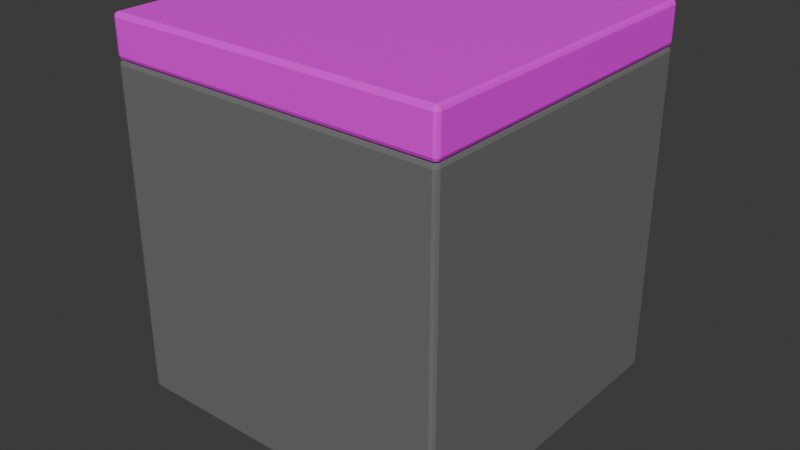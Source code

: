 # Source: truck_counter_small.blend  (saved by Blender 4.1.24; exported with 4.5.12 LTS)
import bpy
from mathutils import Matrix  # noqa: F401  (used for matrix-valued properties, if any)

bpy.ops.wm.read_factory_settings(use_empty=True)
scene = bpy.context.scene
scene.name = 'Scene'

# ---- collections
col_collection = bpy.data.collections.new('Collection'); scene.collection.children.link(col_collection)

# ---- images (referenced by path relative to the original .blend; pixels are not part of the script)
import os
ASSET_DIR = os.environ.get("B2B_ASSET_DIR", "")  # directory of the original .blend (textures are referenced by path, not embedded)
HERE = os.path.dirname(os.path.abspath(__file__))  # packed textures are extracted next to this script under _unpacked/

def load_image(name, relpath, width, height, colorspace="sRGB"):
    """Load a texture the original file referenced (path relative to the .blend, or extracted next to this script)."""
    p = next((c for c in (os.path.join(HERE, relpath), os.path.join(ASSET_DIR, relpath)) if relpath and os.path.exists(c)), "")
    if p:
        img = bpy.data.images.load(p, check_existing=True)
        img.name = name
    else:  # same state as the original file: an image datablock whose file is absent (Cycles renders it pink)
        img = bpy.data.images.new(name, width, height)
        img.source = "FILE"
        img.filepath = "//" + (relpath or name)
    img.colorspace_settings.name = colorspace
    return img
img_test_albedo_png = load_image('test_albedo.png', 'test_albedo.png', 1024, 1024, 'sRGB')

# ---- materials (node trees are filled in below, after node groups)
mat_material = bpy.data.materials.new('Material')
mat_material.alpha_threshold = 0.0
mat_material.use_transparent_shadow = False
mat_material.roughness = 0.5
mat_material.line_color = (0.0, 0.0, 0.0, 1.0)
mat_material_002 = bpy.data.materials.new('Material.002')
mat_material_002.use_transparent_shadow = False
mat_material_001 = bpy.data.materials.new('Material.001')
mat_material_001.use_transparent_shadow = False

# ---- material node trees
mat_material.use_nodes = True; mat_material.node_tree.nodes.clear()
_N = mat_material.node_tree.nodes; _L = mat_material.node_tree.links
n0 = _N.new('ShaderNodeOutputMaterial'); n0.name = 'Material Output'; n0.location = (300, 300)
n1 = _N.new('ShaderNodeBsdfPrincipled'); n1.name = 'Principled BSDF'; n1.location = (10, 300)
n1.inputs[0].default_value = (0.1683, 0.1683, 0.1683, 1.0)
n1.inputs[3].default_value = 1.45
_L.new(n1.outputs[0], n0.inputs[0])
n0.is_active_output = True
mat_material_002.use_nodes = True; mat_material_002.node_tree.nodes.clear()
_N = mat_material_002.node_tree.nodes; _L = mat_material_002.node_tree.links
n0 = _N.new('ShaderNodeBsdfPrincipled'); n0.name = 'Principled BSDF'; n0.location = (114, 214)
n0.inputs[0].default_value = (0.03275, 0.03242, 0.02332, 1.0)
n1 = _N.new('ShaderNodeOutputMaterial'); n1.name = 'Material Output'; n1.location = (404, 214)
_L.new(n0.outputs[0], n1.inputs[0])
n1.is_active_output = True
mat_material_001.use_nodes = True; mat_material_001.node_tree.nodes.clear()
_N = mat_material_001.node_tree.nodes; _L = mat_material_001.node_tree.links
n0 = _N.new('ShaderNodeBsdfPrincipled'); n0.name = 'Principled BSDF'; n0.location = (10, 300)
n1 = _N.new('ShaderNodeOutputMaterial'); n1.name = 'Material Output'; n1.location = (300, 300)
n2 = _N.new('ShaderNodeTexImage'); n2.name = 'Image Texture'; n2.location = (-388, 174)
n2.image = img_test_albedo_png
_L.new(n0.outputs[0], n1.inputs[0])
_L.new(n2.outputs[0], n0.inputs[0])
_L.new(n2.outputs[1], n0.inputs[4])
n1.is_active_output = True

# ---- world
world_world = bpy.data.worlds.new('World'); scene.world = world_world
world_world.use_nodes = True; world_world.node_tree.nodes.clear()
_N = world_world.node_tree.nodes; _L = world_world.node_tree.links
n0 = _N.new('ShaderNodeOutputWorld'); n0.name = 'World Output'; n0.location = (300, 300)
n1 = _N.new('ShaderNodeBackground'); n1.name = 'Background'; n1.location = (10, 300)
n1.inputs[0].default_value = (0.05088, 0.05088, 0.05088, 1.0)
_L.new(n1.outputs[0], n0.inputs[0])
n0.is_active_output = True
world_world.color = (0.05088, 0.05088, 0.05088)
world_world.use_sun_shadow = False
world_world.sun_shadow_jitter_overblur = 0.0

# ---- meshes
me_cube = bpy.data.meshes.new('Cube')
me_cube.from_pydata([(0.425, 0.4, 0.4), (0.425, 0.4, -0.4), (0.425, -0.4, 0.4), (0.425, -0.4, -0.4), (-0.425, 0.4, 0.4), (-0.425, 0.4, -0.4), (-0.425, -0.4, 0.4), (-0.425, -0.4, -0.4)], [], [(0, 4, 6, 2), (3, 2, 6, 7), (7, 6, 4, 5), (5, 1, 3, 7), (1, 0, 2, 3), (5, 4, 0, 1)])
_uv = me_cube.uv_layers.new(name='UVMap')
_uv.uv.foreach_set('vector', [0.625, 0.5, 0.875, 0.5, 0.875, 0.75, 0.625, 0.75, 0.375, 0.75, 0.625, 0.75, 0.625, 1.0, 0.375, 1.0, 0.375, 0.0, 0.625, 0.0, 0.625, 0.25, 0.375, 0.25, 0.125, 0.5, 0.375, 0.5, 0.375, 0.75, 0.125, 0.75, 0.375, 0.5, 0.625, 0.5, 0.625, 0.75, 0.375, 0.75, 0.375, 0.25, 0.625, 0.25, 0.625, 0.5, 0.375, 0.5])
me_cube.materials.append(mat_material)
me_cube.use_mirror_vertex_groups = False
me_cube.update()
me_cube_002 = bpy.data.meshes.new('Cube.002')
me_cube_002.from_pydata([(-0.2971, -0.3099, -0.06977), (-0.3348, -0.3428, 0.06977), (-0.2971, 0.3099, -0.06977), (-0.3348, 0.3428, 0.06977), (0.2971, -0.3099, -0.06977), (0.3348, -0.3428, 0.06977), (0.2971, 0.3099, -0.06977), (0.3348, 0.3428, 0.06977)], [], [(0, 1, 3, 2), (2, 3, 7, 6), (6, 7, 5, 4), (4, 5, 1, 0), (2, 6, 4, 0), (7, 3, 1, 5)])
_uv = me_cube_002.uv_layers.new(name='UVMap')
_uv.uv.foreach_set('vector', [0.375, 0.0, 0.625, 0.0, 0.625, 0.25, 0.375, 0.25, 0.375, 0.25, 0.625, 0.25, 0.625, 0.5, 0.375, 0.5, 0.375, 0.5, 0.625, 0.5, 0.625, 0.75, 0.375, 0.75, 0.375, 0.75, 0.625, 0.75, 0.625, 1.0, 0.375, 1.0, 0.125, 0.5, 0.375, 0.5, 0.375, 0.75, 0.125, 0.75, 0.625, 0.5, 0.875, 0.5, 0.875, 0.75, 0.625, 0.75])
me_cube_002.materials.append(mat_material_002)
me_cube_002.update()
me_cube_004 = bpy.data.meshes.new('Cube.004')
me_cube_004.from_pydata([(0.425, 0.4, 0.05), (0.425, 0.4, -0.05), (0.425, -0.4, 0.05), (0.425, -0.4, -0.05), (-0.425, 0.4, 0.05), (-0.425, 0.4, -0.05), (-0.425, -0.4, 0.05), (-0.425, -0.4, -0.05)], [], [(0, 2, 3, 1), (2, 6, 7, 3), (6, 4, 5, 7), (4, 0, 1, 5), (2, 0, 4, 6), (7, 5, 1, 3)])
_uv = me_cube_004.uv_layers.new(name='UVMap')
_uv.uv.foreach_set('vector', [0.375, 0.0, 0.375, 0.25, 0.625, 0.25, 0.625, 0.0, 0.375, 0.25, 0.375, 0.5, 0.625, 0.5, 0.625, 0.25, 0.375, 0.5, 0.375, 0.75, 0.625, 0.75, 0.625, 0.5, 0.375, 0.75, 0.375, 1.0, 0.625, 1.0, 0.625, 0.75, 0.125, 0.5, 0.125, 0.75, 0.375, 0.75, 0.375, 0.5, 0.625, 0.5, 0.625, 0.75, 0.875, 0.75, 0.875, 0.5])
me_cube_004.materials.append(mat_material_001)
me_cube_004.update()

# ---- objects
ob_countermiddle_convcol = bpy.data.objects.new('countermiddle-convcol', me_cube)
ob_counterbottom_convcol = bpy.data.objects.new('counterbottom-convcol', me_cube_002)
ob_countertop_convcol = bpy.data.objects.new('countertop-convcol', me_cube_004)

# ---- transforms, parenting, visibility, modifiers, constraints
ob_countermiddle_convcol.location = (-2.477e-05, 0.0, 0.4991)
ob_countermiddle_convcol.scale = (0.9647, 1.0, 1.0)
ob_countermiddle_convcol.lock_rotations_4d = False
ob_countermiddle_convcol.empty_display_type = 'ARROWS'
ob_countermiddle_convcol.lineart.crease_threshold = 0.0
_m = ob_countermiddle_convcol.modifiers.new('Bevel', 'BEVEL')
_m.width = 0.01
_m.width_pct = 0.01
_m.segments = 2
ob_counterbottom_convcol.location = (0.0009542, 0.0, 0.07165)
_m = ob_counterbottom_convcol.modifiers.new('Bevel', 'BEVEL')
_m.width = 0.01
_m.width_pct = 0.01
_m.segments = 2
ob_countertop_convcol.location = (-2.477e-05, 0.0, 0.9486)
ob_countertop_convcol.scale = (0.9647, 1.0, 1.0)
_m = ob_countertop_convcol.modifiers.new('Bevel', 'BEVEL')
_m.width = 0.01
_m.width_pct = 0.01
_m.segments = 2

# ---- collection membership
col_collection.objects.link(ob_countermiddle_convcol)
col_collection.objects.link(ob_counterbottom_convcol)
col_collection.objects.link(ob_countertop_convcol)

# ---- scene / render settings (as saved in the file)
scene.frame_start = 1; scene.frame_end = 250; scene.frame_set(1)
scene.render.engine = 'BLENDER_EEVEE_NEXT'
scene.cycles.sampling_pattern = 'TABULATED_SOBOL'
scene.eevee.ray_tracing_options.trace_max_roughness = 0.0
bpy.context.view_layer.update()

# ---- added for rendering (the .blend has no active camera and no usable light): camera, sun
cam_auto = bpy.data.cameras.new('AutoCamera')
cam_auto.lens = 50.0
cam_auto.sensor_width = 36.0
cam_auto.clip_end = 1000.0
ob_auto_camera = bpy.data.objects.new('AutoCamera', cam_auto)
scene.collection.objects.link(ob_auto_camera)
ob_auto_camera.location = (1.40492, -1.68593, 1.62419)
ob_auto_camera.rotation_euler = (1.09748, -7.21219e-08, 0.694738)
scene.camera = ob_auto_camera
light_auto_sun = bpy.data.lights.new('AutoSun', 'SUN')
light_auto_sun.energy = 3.0
light_auto_sun.angle = 0.0523599
ob_auto_sun = bpy.data.objects.new('AutoSun', light_auto_sun)
scene.collection.objects.link(ob_auto_sun)
ob_auto_sun.rotation_euler = (0.872665, 0.174533, 0.523599)
bpy.context.view_layer.update()
